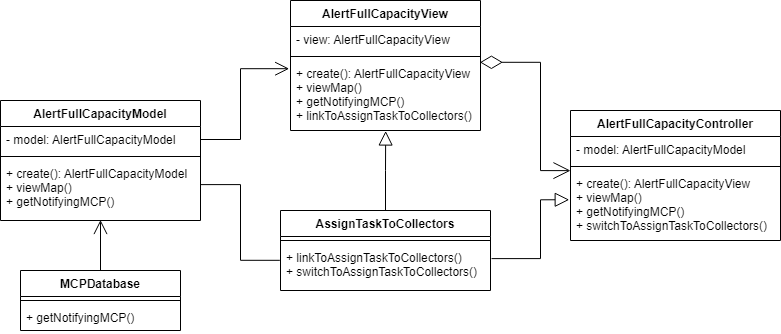

The diagram above was exported from draw.io. Its source (the exported page's mxGraphModel, read from the mxfile embedded in the PNG):
<mxGraphModel dx="1038" dy="539" grid="1" gridSize="10" guides="1" tooltips="1" connect="1" arrows="1" fold="1" page="1" pageScale="1" pageWidth="1169" pageHeight="827" math="0" shadow="0">
  <root>
    <mxCell id="0" />
    <mxCell id="1" parent="0" />
    <mxCell id="40NL3klTxFWPi-7KJ9Fm-13" value="AlertFullCapacityView" style="swimlane;fontStyle=1;align=center;verticalAlign=top;childLayout=stackLayout;horizontal=1;startSize=26;horizontalStack=0;resizeParent=1;resizeParentMax=0;resizeLast=0;collapsible=1;marginBottom=0;" parent="1" vertex="1">
      <mxGeometry x="470" y="100" width="190" height="130" as="geometry" />
    </mxCell>
    <mxCell id="40NL3klTxFWPi-7KJ9Fm-14" value="- view: AlertFullCapacityView" style="text;strokeColor=none;fillColor=none;align=left;verticalAlign=top;spacingLeft=4;spacingRight=4;overflow=hidden;rotatable=0;points=[[0,0.5],[1,0.5]];portConstraint=eastwest;" parent="40NL3klTxFWPi-7KJ9Fm-13" vertex="1">
      <mxGeometry y="26" width="190" height="26" as="geometry" />
    </mxCell>
    <mxCell id="40NL3klTxFWPi-7KJ9Fm-15" value="" style="line;strokeWidth=1;fillColor=none;align=left;verticalAlign=middle;spacingTop=-1;spacingLeft=3;spacingRight=3;rotatable=0;labelPosition=right;points=[];portConstraint=eastwest;strokeColor=inherit;" parent="40NL3klTxFWPi-7KJ9Fm-13" vertex="1">
      <mxGeometry y="52" width="190" height="8" as="geometry" />
    </mxCell>
    <mxCell id="40NL3klTxFWPi-7KJ9Fm-16" value="+ create(): AlertFullCapacityView&#10;+ viewMap()&#10;+ getNotifyingMCP()&#10;+ linkToAssignTaskToCollectors()" style="text;strokeColor=none;fillColor=none;align=left;verticalAlign=top;spacingLeft=4;spacingRight=4;overflow=hidden;rotatable=0;points=[[0,0.5],[1,0.5]];portConstraint=eastwest;" parent="40NL3klTxFWPi-7KJ9Fm-13" vertex="1">
      <mxGeometry y="60" width="190" height="70" as="geometry" />
    </mxCell>
    <mxCell id="Y4ND36bo-akboDt4FVr5-1" value="AlertFullCapacityModel" style="swimlane;fontStyle=1;align=center;verticalAlign=top;childLayout=stackLayout;horizontal=1;startSize=26;horizontalStack=0;resizeParent=1;resizeParentMax=0;resizeLast=0;collapsible=1;marginBottom=0;" parent="1" vertex="1">
      <mxGeometry x="180" y="200" width="200" height="120" as="geometry" />
    </mxCell>
    <mxCell id="Y4ND36bo-akboDt4FVr5-2" value="- model: AlertFullCapacityModel" style="text;strokeColor=none;fillColor=none;align=left;verticalAlign=top;spacingLeft=4;spacingRight=4;overflow=hidden;rotatable=0;points=[[0,0.5],[1,0.5]];portConstraint=eastwest;" parent="Y4ND36bo-akboDt4FVr5-1" vertex="1">
      <mxGeometry y="26" width="200" height="26" as="geometry" />
    </mxCell>
    <mxCell id="Y4ND36bo-akboDt4FVr5-3" value="" style="line;strokeWidth=1;fillColor=none;align=left;verticalAlign=middle;spacingTop=-1;spacingLeft=3;spacingRight=3;rotatable=0;labelPosition=right;points=[];portConstraint=eastwest;strokeColor=inherit;" parent="Y4ND36bo-akboDt4FVr5-1" vertex="1">
      <mxGeometry y="52" width="200" height="8" as="geometry" />
    </mxCell>
    <mxCell id="Y4ND36bo-akboDt4FVr5-4" value="+ create(): AlertFullCapacityModel&#10;+ viewMap()&#10;+ getNotifyingMCP()" style="text;strokeColor=none;fillColor=none;align=left;verticalAlign=top;spacingLeft=4;spacingRight=4;overflow=hidden;rotatable=0;points=[[0,0.5],[1,0.5]];portConstraint=eastwest;" parent="Y4ND36bo-akboDt4FVr5-1" vertex="1">
      <mxGeometry y="60" width="200" height="60" as="geometry" />
    </mxCell>
    <mxCell id="Y4ND36bo-akboDt4FVr5-5" value="AlertFullCapacityController" style="swimlane;fontStyle=1;align=center;verticalAlign=top;childLayout=stackLayout;horizontal=1;startSize=26;horizontalStack=0;resizeParent=1;resizeParentMax=0;resizeLast=0;collapsible=1;marginBottom=0;" parent="1" vertex="1">
      <mxGeometry x="750" y="210" width="210" height="130" as="geometry" />
    </mxCell>
    <mxCell id="Y4ND36bo-akboDt4FVr5-6" value="- model: AlertFullCapacityModel" style="text;strokeColor=none;fillColor=none;align=left;verticalAlign=top;spacingLeft=4;spacingRight=4;overflow=hidden;rotatable=0;points=[[0,0.5],[1,0.5]];portConstraint=eastwest;" parent="Y4ND36bo-akboDt4FVr5-5" vertex="1">
      <mxGeometry y="26" width="210" height="26" as="geometry" />
    </mxCell>
    <mxCell id="Y4ND36bo-akboDt4FVr5-7" value="" style="line;strokeWidth=1;fillColor=none;align=left;verticalAlign=middle;spacingTop=-1;spacingLeft=3;spacingRight=3;rotatable=0;labelPosition=right;points=[];portConstraint=eastwest;strokeColor=inherit;" parent="Y4ND36bo-akboDt4FVr5-5" vertex="1">
      <mxGeometry y="52" width="210" height="8" as="geometry" />
    </mxCell>
    <mxCell id="Y4ND36bo-akboDt4FVr5-8" value="+ create(): AlertFullCapacityView&#10;+ viewMap()&#10;+ getNotifyingMCP()&#10;+ switchToAssignTaskToCollectors()" style="text;strokeColor=none;fillColor=none;align=left;verticalAlign=top;spacingLeft=4;spacingRight=4;overflow=hidden;rotatable=0;points=[[0,0.5],[1,0.5]];portConstraint=eastwest;" parent="Y4ND36bo-akboDt4FVr5-5" vertex="1">
      <mxGeometry y="60" width="210" height="70" as="geometry" />
    </mxCell>
    <mxCell id="_7O2iuyRG_SBJA41uUY1-2" style="edgeStyle=orthogonalEdgeStyle;rounded=0;orthogonalLoop=1;jettySize=auto;html=1;exitX=0.5;exitY=0;exitDx=0;exitDy=0;endArrow=open;endFill=0;endSize=12;entryX=0.5;entryY=0.992;entryDx=0;entryDy=0;entryPerimeter=0;" parent="1" source="Y4ND36bo-akboDt4FVr5-9" target="Y4ND36bo-akboDt4FVr5-4" edge="1">
      <mxGeometry relative="1" as="geometry">
        <mxPoint x="280" y="330" as="targetPoint" />
        <Array as="points" />
      </mxGeometry>
    </mxCell>
    <mxCell id="Y4ND36bo-akboDt4FVr5-9" value="MCPDatabase" style="swimlane;fontStyle=1;align=center;verticalAlign=top;childLayout=stackLayout;horizontal=1;startSize=26;horizontalStack=0;resizeParent=1;resizeParentMax=0;resizeLast=0;collapsible=1;marginBottom=0;" parent="1" vertex="1">
      <mxGeometry x="200" y="370" width="160" height="60" as="geometry" />
    </mxCell>
    <mxCell id="Y4ND36bo-akboDt4FVr5-11" value="" style="line;strokeWidth=1;fillColor=none;align=left;verticalAlign=middle;spacingTop=-1;spacingLeft=3;spacingRight=3;rotatable=0;labelPosition=right;points=[];portConstraint=eastwest;strokeColor=inherit;" parent="Y4ND36bo-akboDt4FVr5-9" vertex="1">
      <mxGeometry y="26" width="160" height="8" as="geometry" />
    </mxCell>
    <mxCell id="Y4ND36bo-akboDt4FVr5-12" value="+ getNotifyingMCP()" style="text;strokeColor=none;fillColor=none;align=left;verticalAlign=top;spacingLeft=4;spacingRight=4;overflow=hidden;rotatable=0;points=[[0,0.5],[1,0.5]];portConstraint=eastwest;" parent="Y4ND36bo-akboDt4FVr5-9" vertex="1">
      <mxGeometry y="34" width="160" height="26" as="geometry" />
    </mxCell>
    <mxCell id="Y4ND36bo-akboDt4FVr5-13" value="AssignTaskToCollectors" style="swimlane;fontStyle=1;align=center;verticalAlign=top;childLayout=stackLayout;horizontal=1;startSize=26;horizontalStack=0;resizeParent=1;resizeParentMax=0;resizeLast=0;collapsible=1;marginBottom=0;" parent="1" vertex="1">
      <mxGeometry x="460" y="310" width="210" height="80" as="geometry" />
    </mxCell>
    <mxCell id="Y4ND36bo-akboDt4FVr5-15" value="" style="line;strokeWidth=1;fillColor=none;align=left;verticalAlign=middle;spacingTop=-1;spacingLeft=3;spacingRight=3;rotatable=0;labelPosition=right;points=[];portConstraint=eastwest;strokeColor=inherit;" parent="Y4ND36bo-akboDt4FVr5-13" vertex="1">
      <mxGeometry y="26" width="210" height="8" as="geometry" />
    </mxCell>
    <mxCell id="Y4ND36bo-akboDt4FVr5-16" value="+ linkToAssignTaskToCollectors()&#10;+ switchToAssignTaskToCollectors()" style="text;strokeColor=none;fillColor=none;align=left;verticalAlign=top;spacingLeft=4;spacingRight=4;overflow=hidden;rotatable=0;points=[[0,0.5],[1,0.5]];portConstraint=eastwest;" parent="Y4ND36bo-akboDt4FVr5-13" vertex="1">
      <mxGeometry y="34" width="210" height="46" as="geometry" />
    </mxCell>
    <mxCell id="_7O2iuyRG_SBJA41uUY1-4" style="edgeStyle=orthogonalEdgeStyle;rounded=0;orthogonalLoop=1;jettySize=auto;html=1;endArrow=none;endFill=0;endSize=12;exitX=-0.003;exitY=0.344;exitDx=0;exitDy=0;exitPerimeter=0;entryX=1;entryY=0.402;entryDx=0;entryDy=0;entryPerimeter=0;" parent="1" source="Y4ND36bo-akboDt4FVr5-16" target="Y4ND36bo-akboDt4FVr5-4" edge="1">
      <mxGeometry relative="1" as="geometry">
        <mxPoint x="440" y="360" as="sourcePoint" />
        <mxPoint x="390" y="284" as="targetPoint" />
        <Array as="points">
          <mxPoint x="420" y="360" />
          <mxPoint x="420" y="284" />
        </Array>
      </mxGeometry>
    </mxCell>
    <mxCell id="zUxFmaukIJ-0lHhGZI_Q-1" style="edgeStyle=orthogonalEdgeStyle;rounded=0;orthogonalLoop=1;jettySize=auto;html=1;exitX=1;exitY=0.5;exitDx=0;exitDy=0;endArrow=open;endFill=0;endSize=12;entryX=-0.007;entryY=0.117;entryDx=0;entryDy=0;entryPerimeter=0;" parent="1" source="Y4ND36bo-akboDt4FVr5-2" target="40NL3klTxFWPi-7KJ9Fm-16" edge="1">
      <mxGeometry relative="1" as="geometry">
        <mxPoint x="410" y="180.48000000000002" as="sourcePoint" />
        <mxPoint x="410" y="130" as="targetPoint" />
        <Array as="points" />
      </mxGeometry>
    </mxCell>
    <mxCell id="Vu6piOstDqcAxwJ8W16J-1" value="" style="html=1;verticalAlign=bottom;endArrow=open;rounded=0;endFill=0;targetPerimeterSpacing=0;endSize=15;jumpStyle=arc;startArrow=diamondThin;startFill=0;startSize=20;exitX=0.997;exitY=0.026;exitDx=0;exitDy=0;exitPerimeter=0;edgeStyle=orthogonalEdgeStyle;entryX=0;entryY=0.002;entryDx=0;entryDy=0;entryPerimeter=0;" parent="1" source="40NL3klTxFWPi-7KJ9Fm-16" target="Y4ND36bo-akboDt4FVr5-8" edge="1">
      <mxGeometry x="1" y="50" width="80" relative="1" as="geometry">
        <mxPoint x="690" y="164.47" as="sourcePoint" />
        <mxPoint x="730" y="270" as="targetPoint" />
        <Array as="points">
          <mxPoint x="720" y="162" />
          <mxPoint x="720" y="270" />
        </Array>
        <mxPoint as="offset" />
      </mxGeometry>
    </mxCell>
    <mxCell id="GxhXlJC0Y1ad-8IYxXGs-1" value="" style="endArrow=block;endFill=0;endSize=12;html=1;rounded=0;strokeColor=default;strokeWidth=1;edgeStyle=orthogonalEdgeStyle;exitX=0.5;exitY=0;exitDx=0;exitDy=0;sourcePerimeterSpacing=0;entryX=0.501;entryY=1.007;entryDx=0;entryDy=0;entryPerimeter=0;" parent="1" source="Y4ND36bo-akboDt4FVr5-13" target="40NL3klTxFWPi-7KJ9Fm-16" edge="1">
      <mxGeometry width="160" relative="1" as="geometry">
        <mxPoint x="565.1999999999999" y="413.13999999999993" as="sourcePoint" />
        <mxPoint x="564.7999999999998" y="234" as="targetPoint" />
        <Array as="points" />
      </mxGeometry>
    </mxCell>
    <mxCell id="GxhXlJC0Y1ad-8IYxXGs-2" value="" style="endArrow=block;endFill=0;endSize=12;html=1;rounded=0;strokeColor=default;strokeWidth=1;edgeStyle=orthogonalEdgeStyle;exitX=1.005;exitY=0.307;exitDx=0;exitDy=0;sourcePerimeterSpacing=0;exitPerimeter=0;entryX=-0.006;entryY=0.418;entryDx=0;entryDy=0;entryPerimeter=0;" parent="1" source="Y4ND36bo-akboDt4FVr5-16" target="Y4ND36bo-akboDt4FVr5-8" edge="1">
      <mxGeometry width="160" relative="1" as="geometry">
        <mxPoint x="720" y="400" as="sourcePoint" />
        <mxPoint x="720" y="300" as="targetPoint" />
        <Array as="points">
          <mxPoint x="720" y="358" />
          <mxPoint x="720" y="299" />
        </Array>
      </mxGeometry>
    </mxCell>
  </root>
</mxGraphModel>